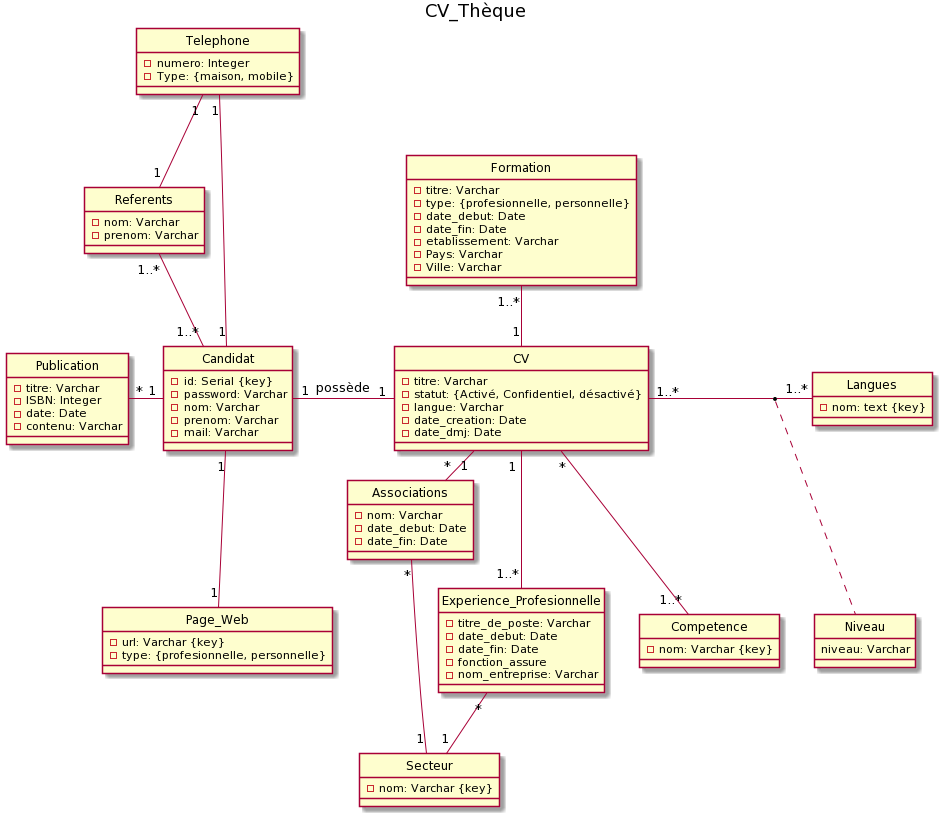

The diagram above was rendered by PlantUML. Its source (embedded in the PNG):
@startuml
title CV_Thèque
hide circle

class CV{

    -titre: Varchar
    -statut: {Activé, Confidentiel, désactivé}
    -langue: Varchar
    -date_creation: Date
    -date_dmj: Date

}

class Langues{

    -nom: text {key}

}

'note top: Créer une autre table pour faire la relation entre tous les langues maîtrisées par le candidat avec des niveaux différents 

class Candidat{

    -id: Serial {key}
    -password: Varchar
    -nom: Varchar
    -prenom: Varchar
    -mail: Varchar

}

class Formation{

    -titre: Varchar
    -type: {profesionnelle, personnelle}
    -date_debut: Date
    -date_fin: Date
    -etablissement: Varchar
    -Pays: Varchar
    -Ville: Varchar

}

class Experience_Profesionnelle{

    -titre_de_poste: Varchar
    -date_debut: Date
    -date_fin: Date
    -fonction_assure
    -nom_entreprise: Varchar

}

class Competence{

    -nom: Varchar {key}

}

class Publication{

    -titre: Varchar
    -ISBN: Integer
    -date: Date
    -contenu: Varchar
    
}

class Referents{

    -nom: Varchar
    -prenom: Varchar

}

class Page_Web{

    -url: Varchar {key}
    -type: {profesionnelle, personnelle}

}

class Associations{

    -nom: Varchar
    -date_debut: Date
    -date_fin: Date

}

class Secteur{

    -nom: Varchar {key}

}

class Telephone{

    -numero: Integer
    -Type: {maison, mobile}

}


'Associations

Candidat "1" -right- "1" CV: possède
CV "1..*" -right- "1..*" Langues
CV "*" -down- "1..*" Competence
Candidat "1" -left- "*" Publication
CV "1" -up- "1..*" Formation
CV " 1 " -down- "1..*" Experience_Profesionnelle
Candidat "1..*" -up- "1..*" Referents
Candidat "1" -down- "1" Page_Web
Associations "*" -left- "1" CV
Associations "*" -right- "1" Secteur
Experience_Profesionnelle "*" -- "1" Secteur
Candidat "1" -left- "1" Telephone
Referents "1" -up- "1" Telephone

(CV, Langues) .down. Niveau

class Niveau{

    niveau: Varchar

}
@enduml